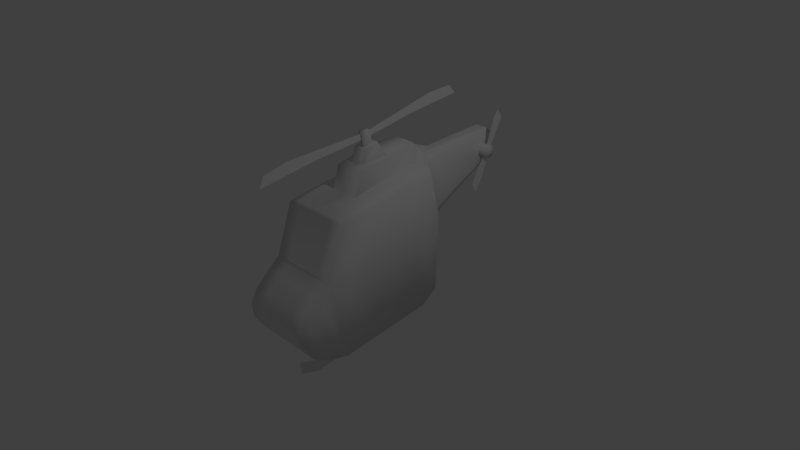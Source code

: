 # Source: helicopter.blend  (saved by Blender 2.76.0; exported with 4.5.12 LTS)
import bpy
from mathutils import Matrix  # noqa: F401  (used for matrix-valued properties, if any)

bpy.ops.wm.read_factory_settings(use_empty=True)
scene = bpy.context.scene
scene.name = 'Scene'

# ---- collections
col_collection_1 = bpy.data.collections.new('Collection 1'); scene.collection.children.link(col_collection_1)

# ---- materials (node trees are filled in below, after node groups)
mat_material = bpy.data.materials.new('Material')
mat_material.alpha_threshold = 0.0
mat_material.use_transparent_shadow = False
mat_material.roughness = 0.5
mat_material.line_color = (0.0, 0.0, 0.0, 1.0)

# ---- material node trees

# ---- world
world_world = bpy.data.worlds.new('World'); scene.world = world_world
world_world.color = (0.05088, 0.05088, 0.05088)
world_world.use_sun_shadow = False
world_world.sun_shadow_jitter_overblur = 0.0
world_world.cycles.sampling_method = 'MANUAL'
world_world.cycles.sample_map_resolution = 256

# ---- cameras
cam_camera = bpy.data.cameras.new('Camera')
cam_camera.clip_end = 100.0
cam_camera.lens = 35.0
cam_camera.sensor_width = 32.0
cam_camera.sensor_height = 18.0
cam_camera.ortho_scale = 7.314
cam_camera.dof.focus_distance = 0.0
cam_camera.dof.aperture_fstop = 128.0

# ---- lights
light_lamp = bpy.data.lights.new('Lamp', 'POINT')
light_lamp.transmission_factor = 0.0
light_lamp.cutoff_distance = 30.0
light_lamp.energy = 100.0
light_lamp.shadow_buffer_clip_start = 1.001
light_lamp.shadow_soft_size = 0.1
light_lamp.shadow_maximum_resolution = 0.006
light_lamp.use_absolute_resolution = True
light_lamp.cycles.use_multiple_importance_sampling = False

# ---- meshes
me_cube = bpy.data.meshes.new('Cube')
me_cube.from_pydata([(0.4687, -0.2066, -1.352), (0.4687, -1.518, -1.352), (0.4687, -0.2066, -0.2129), (0.4687, -1.611, -0.2129), (0.4687, -1.784, -1.255), (0.4687, -1.784, -0.3245), (0.4687, -2.015, -1.086), (0.4687, -2.015, -0.4937), (0.4687, -2.129, -0.8428), (0.4687, -2.129, -0.6497), (0.4687, 0.04189, -1.215), (0.4687, 0.2219, -0.2129), (0.3315, -0.2066, 0.5109), (0.3315, -1.268, 0.4506), (0.3315, 0.1974, 0.5001), (0.08522, 0.456, -0.5386), (0.2101, 0.456, -0.2529), (0.05488, 0.456, 0.4821), (0.08522, 0.6468, -0.3909), (0.2101, 0.6468, -0.1754), (0.05488, 0.6468, 0.4749), (0.08522, 1.417, -0.1029), (0.189, 1.417, 0.03769), (0.05488, 1.417, 0.4137), (0.08522, 1.715, 0.1397), (0.08522, 1.697, 0.3152), (0.05488, 1.627, 0.3912), (0.05488, 1.522, 0.4024), (0.08522, 1.596, -0.04161), (0.1608, 1.557, 0.2077), (0.4687, 0.1738, 0.4137), (0.4687, -0.2066, 0.4371), (0.4687, -1.292, 0.4181), (0.1052, 0.4735, 0.3672), (0.1052, 0.6518, 0.351), (0.1018, 1.412, 0.3611), (0.08522, 1.639, 0.379), (0.09729, 1.528, 0.3713), (0.4687, -0.9841, -1.352), (0.4687, -1.04, -0.2129), (0.3315, -0.8357, 0.4751), (0.4687, -0.85, 0.4258), (0.2564, -0.2066, -1.352), (0.2564, -1.518, -1.352), (0.2564, -1.611, -0.2129), (0.2564, -1.784, -1.255), (0.2564, -1.784, -0.3245), (0.2564, -2.015, -1.086), (0.2564, -2.015, -0.4937), (0.2564, -2.129, -0.8428), (0.2564, -2.129, -0.6497), (0.2564, 0.04189, -1.215), (0.1783, -0.2066, 0.5109), (0.1783, -1.268, 0.4506), (0.1783, 0.1974, 0.5001), (0.0383, 0.456, -0.5386), (0.02104, 0.456, 0.4821), (0.0383, 0.6468, -0.3909), (0.02104, 0.6468, 0.4749), (0.0383, 1.417, -0.1029), (0.02104, 1.417, 0.4137), (0.0383, 1.715, 0.1397), (0.0383, 1.697, 0.3152), (0.02104, 1.627, 0.3912), (0.0383, 1.596, -0.04161), (0.02104, 1.522, 0.4024), (0.0383, 1.639, 0.379), (0.2564, -1.292, 0.4181), (0.1783, -0.8357, 0.4751), (0.2564, -0.9841, -1.352), (0.1783, -0.201, 0.7972), (0.1393, 0.2029, 0.7809), (0.02104, 0.3692, 0.6354), (0.02104, 0.5139, 0.5576), (0.1783, -0.7026, 0.756), (-0.02357, -1.687, -1.585), (-0.02357, -1.687, -1.768), (-0.02357, -0.06182, -1.585), (-0.02357, -0.06182, -1.768), (-0.02357, -1.926, -1.472), (-0.02357, -1.926, -1.654), (-0.02357, 0.1727, -1.464), (-0.02357, 0.1727, -1.647), (-0.03762, -0.6342, -1.307), (-0.03762, -0.5303, -1.66), (-0.03762, -0.5024, -1.268), (-0.03762, -0.3985, -1.621), (-0.03762, -1.295, -1.269), (-0.03762, -1.384, -1.611), (-0.03762, -1.162, -1.303), (-0.03762, -1.251, -1.645), (0.1524, -0.2332, 0.7945), (0.06383, -0.5604, 0.7677), (0.06383, -0.2844, 0.9666), (0.06383, -0.5015, 0.9488), (0.02116, -0.3374, 0.9623), (0.02116, -0.4485, 0.9531), (0.02116, -0.3374, 1.137), (0.02116, -0.4485, 1.137), (-0.02357, -1.879, 1.183), (-0.02357, -1.961, 1.049), (-0.02357, -0.4378, 1.113), (-0.02357, -0.4321, 1.034), (-0.02357, -1.526, 1.215), (-0.02357, -1.146, 1.062), (-0.02357, 1.089, 1.183), (-0.02357, 1.172, 1.049), (-0.02357, -0.3521, 1.113), (-0.02357, -0.3578, 1.034), (-0.02357, 0.7365, 1.215), (-0.02357, 0.3559, 1.062), (0.2777, 1.537, 0.1583), (0.2777, 1.51, 0.2234), (0.2777, 1.445, 0.2504), (0.2777, 1.38, 0.2234), (0.2777, 1.353, 0.1583), (0.2777, 1.38, 0.0931), (0.2777, 1.445, 0.06611), (0.2777, 1.51, 0.0931), (0.09815, 1.445, 0.06611), (0.09815, 1.38, 0.0931), (0.09815, 1.353, 0.1583), (0.09815, 1.38, 0.2234), (0.09815, 1.445, 0.2504), (0.09815, 1.51, 0.2234), (0.09815, 1.537, 0.1583), (0.2777, 1.445, 0.1583), (0.09815, 1.51, 0.0931), (-0.5159, -0.2066, -1.352), (0.2297, 1.126, -0.2052), (0.2297, 1.166, -0.3561), (0.2297, 1.373, 0.1262), (0.2297, 1.324, -0.1839), (0.2297, 1.425, 0.1901), (0.2297, 1.483, 0.1465), (0.2297, 1.618, 0.5784), (0.2297, 1.745, 0.4926), (0.2297, 1.704, 0.6676), (0.2297, 1.763, 0.5565), (-0.02357, -0.2066, -1.352), (-0.02357, -1.518, -1.352), (-0.02357, -1.611, -0.2129), (-0.02357, -1.784, -1.255), (-0.02357, -1.784, -0.3245), (-0.02357, -2.015, -1.086), (-0.02357, -2.015, -0.4937), (-0.02357, -2.129, -0.8428), (-0.02357, -2.129, -0.6497), (-0.02357, 0.04189, -1.215), (-0.02357, -1.268, 0.4506), (-0.02357, -1.292, 0.4181), (-0.02357, -0.8357, 0.4751), (-0.02357, -0.9841, -1.352), (-0.02357, -0.7026, 0.756), (-0.02357, -0.5604, 0.7677), (-0.02357, -0.5015, 0.9488), (-0.02357, -0.3374, 0.9623), (-0.02357, -0.4485, 0.9531), (-0.02357, -0.3374, 1.137), (-0.02357, -0.4485, 1.137), (-0.5159, -1.518, -1.352), (-0.5159, -0.2066, -0.2129), (-0.5159, -1.611, -0.2129), (-0.5159, -1.784, -1.255), (-0.5159, -1.784, -0.3245), (-0.5159, -2.015, -1.086), (-0.5159, -2.015, -0.4937), (-0.5159, -2.129, -0.8428), (-0.5159, -2.129, -0.6497), (-0.5159, 0.04189, -1.215), (-0.5159, 0.2219, -0.2129), (-0.3786, -0.2066, 0.5109), (-0.3786, -1.268, 0.4506), (-0.3786, 0.1974, 0.5001), (-0.1324, 0.456, -0.5386), (-0.2573, 0.456, -0.2529), (-0.102, 0.456, 0.4821), (-0.1324, 0.6468, -0.3909), (-0.2573, 0.6468, -0.1754), (-0.102, 0.6468, 0.4749), (-0.1324, 1.417, -0.1029), (-0.2362, 1.417, 0.03769), (-0.102, 1.417, 0.4137), (-0.1324, 1.715, 0.1397), (-0.1324, 1.697, 0.3152), (-0.102, 1.627, 0.3912), (-0.102, 1.522, 0.4024), (-0.1324, 1.596, -0.04161), (-0.2079, 1.557, 0.2077), (-0.5159, 0.1738, 0.4137), (-0.5159, -0.2066, 0.4371), (-0.5159, -1.292, 0.4181), (-0.1523, 0.4735, 0.3672), (-0.1523, 0.6518, 0.351), (-0.1489, 1.412, 0.3611), (-0.1324, 1.639, 0.379), (-0.1444, 1.528, 0.3713), (-0.5159, -0.9841, -1.352), (-0.5159, -1.04, -0.2129), (-0.3786, -0.8357, 0.4751), (-0.5159, -0.85, 0.4258), (-0.3036, -0.2066, -1.352), (-0.3036, -1.518, -1.352), (-0.3036, -1.611, -0.2129), (-0.3036, -1.784, -1.255), (-0.3036, -1.784, -0.3245), (-0.3036, -2.015, -1.086), (-0.3036, -2.015, -0.4937), (-0.3036, -2.129, -0.8428), (-0.3036, -2.129, -0.6497), (-0.3036, 0.04189, -1.215), (-0.2255, -0.2066, 0.5109), (-0.2255, -1.268, 0.4506), (-0.2255, 0.1974, 0.5001), (-0.08544, 0.456, -0.5386), (-0.06819, 0.456, 0.4821), (-0.08544, 0.6468, -0.3909), (-0.06819, 0.6468, 0.4749), (-0.08544, 1.417, -0.1029), (-0.06819, 1.417, 0.4137), (-0.08544, 1.715, 0.1397), (-0.08544, 1.697, 0.3152), (-0.06819, 1.627, 0.3912), (-0.08544, 1.596, -0.04161), (-0.06819, 1.522, 0.4024), (-0.08544, 1.639, 0.379), (-0.3036, -1.292, 0.4181), (-0.2255, -0.8357, 0.4751), (-0.3036, -0.9841, -1.352), (-0.2255, -0.201, 0.7972), (-0.1865, 0.2029, 0.7809), (-0.06819, 0.3692, 0.6354), (-0.06819, 0.5139, 0.5576), (-0.2255, -0.7026, 0.756), (-0.1996, -0.2332, 0.7945), (-0.111, -0.5604, 0.7677), (-0.111, -0.2844, 0.9666), (-0.111, -0.5015, 0.9488), (-0.06831, -0.3374, 0.9623), (-0.06831, -0.4485, 0.9531), (-0.06831, -0.3374, 1.137), (-0.06831, -0.4485, 1.137), (-0.02357, 0.456, -0.5386), (-0.02357, 0.6468, -0.3909), (-0.02357, 0.6468, 0.4749), (-0.02357, 1.417, -0.1029), (-0.02357, 1.417, 0.4137), (-0.02357, 1.715, 0.1397), (-0.02357, 1.697, 0.3152), (-0.02357, 1.627, 0.3912), (-0.02357, 1.596, -0.04161), (-0.02357, 1.522, 0.4024), (-0.02357, 1.639, 0.379), (-0.02357, -0.201, 0.7972), (-0.02357, 0.2029, 0.7809), (-0.02357, 0.3692, 0.6354), (-0.02357, 0.5139, 0.5576), (-0.02357, -0.2332, 0.7945), (-0.02357, -0.2844, 0.9666)], [], [(41, 31, 12, 40), (38, 39, 3, 1), (2, 0, 10, 11), (1, 3, 5, 4), (43, 1, 4, 45), (4, 5, 7, 6), (45, 4, 6, 47), (47, 6, 8, 49), (6, 7, 9, 8), (11, 10, 15, 16), (31, 30, 14, 12), (52, 12, 14, 54), (54, 14, 17, 56), (67, 32, 13, 53), (56, 17, 20, 58), (30, 11, 16, 33), (19, 18, 21, 22), (16, 15, 18, 19), (33, 16, 19, 34), (65, 27, 26, 63), (34, 19, 22, 35), (58, 20, 23, 60), (29, 28, 24, 25), (37, 29, 25, 36), (35, 22, 29, 37), (22, 21, 28, 29), (60, 23, 27, 65), (23, 35, 37, 27), (27, 37, 36, 26), (20, 34, 35, 23), (17, 33, 34, 20), (14, 30, 33, 17), (44, 3, 32, 67), (2, 11, 30, 31), (39, 2, 31, 41), (3, 39, 41, 32), (0, 2, 39, 38), (32, 41, 40, 13), (0, 38, 69, 42), (12, 52, 68, 40), (141, 44, 67, 150), (25, 62, 66, 36), (21, 59, 64, 28), (28, 64, 61, 24), (36, 66, 63, 26), (25, 24, 61, 62), (18, 57, 59, 21), (15, 55, 57, 18), (10, 51, 55, 15), (150, 67, 53, 149), (54, 56, 72, 71), (68, 52, 70, 74), (40, 68, 53, 13), (0, 42, 51, 10), (7, 48, 50, 9), (144, 47, 49, 146), (8, 9, 50, 49), (142, 45, 47, 144), (3, 44, 46, 5), (140, 43, 45, 142), (5, 46, 48, 7), (38, 1, 43, 69), (74, 70, 91, 92), (151, 68, 74, 153), (52, 54, 71, 70), (56, 58, 73, 72), (75, 76, 78, 77), (76, 75, 79, 80), (77, 78, 82, 81), (83, 84, 86, 85), (87, 88, 90, 89), (153, 74, 92, 154), (154, 92, 94, 155), (92, 91, 93, 94), (96, 95, 97, 98), (155, 94, 96, 157), (94, 93, 95, 96), (157, 96, 98, 159), (103, 104, 102, 101), (99, 100, 104, 103), (109, 107, 108, 110), (105, 109, 110, 106), (206, 208, 167, 165), (204, 206, 165, 163), (163, 165, 166, 164), (202, 204, 163, 160), (160, 163, 164, 162), (161, 170, 169, 128), (197, 160, 162, 198), (200, 199, 171, 190), (111, 126, 118), (117, 126, 116), (115, 126, 114), (113, 126, 112), (118, 126, 117), (116, 126, 115), (114, 126, 113), (112, 126, 111), (111, 118, 127, 125), (117, 116, 120, 119), (115, 114, 122, 121), (113, 112, 124, 123), (118, 117, 119, 127), (116, 115, 121, 120), (114, 113, 123, 122), (112, 111, 125, 124), (129, 130, 132, 131), (131, 132, 134, 133), (133, 134, 136, 135), (135, 136, 138, 137), (95, 156, 158, 97), (97, 158, 159, 98), (69, 43, 140, 152), (46, 143, 145, 48), (44, 141, 143, 46), (49, 50, 147, 146), (48, 145, 147, 50), (42, 139, 148, 51), (68, 151, 149, 53), (42, 69, 152, 139), (165, 167, 168, 166), (170, 175, 174, 169), (190, 171, 173, 189), (211, 213, 173, 171), (213, 215, 176, 173), (226, 212, 172, 191), (215, 217, 179, 176), (189, 192, 175, 170), (178, 181, 180, 177), (175, 178, 177, 174), (192, 193, 178, 175), (224, 222, 185, 186), (193, 194, 181, 178), (217, 219, 182, 179), (188, 184, 183, 187), (196, 195, 184, 188), (194, 196, 188, 181), (181, 188, 187, 180), (219, 224, 186, 182), (182, 186, 196, 194), (186, 185, 195, 196), (179, 182, 194, 193), (176, 179, 193, 192), (173, 176, 192, 189), (203, 226, 191, 162), (161, 190, 189, 170), (198, 200, 190, 161), (162, 191, 200, 198), (128, 197, 198, 161), (191, 172, 199, 200), (128, 201, 228, 197), (171, 199, 227, 211), (184, 195, 225, 221), (246, 251, 224, 219), (180, 187, 223, 218), (187, 183, 220, 223), (195, 185, 222, 225), (184, 221, 220, 183), (177, 180, 218, 216), (244, 246, 219, 217), (251, 249, 222, 224), (174, 177, 216, 214), (169, 174, 214, 210), (213, 230, 231, 215), (227, 233, 229, 211), (199, 172, 212, 227), (128, 169, 210, 201), (166, 168, 209, 207), (167, 208, 209, 168), (162, 164, 205, 203), (164, 166, 207, 205), (197, 228, 202, 160), (233, 235, 234, 229), (255, 256, 232, 231), (254, 255, 231, 230), (253, 254, 230, 229), (211, 229, 230, 213), (215, 231, 232, 217), (235, 237, 236, 234), (239, 241, 240, 238), (237, 239, 238, 236), (229, 234, 257, 253), (234, 236, 258, 257), (217, 232, 256, 244), (214, 216, 243, 242), (216, 218, 245, 243), (221, 248, 247, 220), (225, 222, 249, 252), (223, 220, 247, 250), (218, 223, 250, 245), (221, 225, 252, 248), (246, 60, 65, 251), (244, 58, 60, 246), (251, 65, 63, 249), (255, 72, 73, 256), (254, 71, 72, 255), (253, 70, 71, 254), (93, 258, 156, 95), (70, 253, 257, 91), (91, 257, 258, 93), (58, 244, 256, 73), (51, 148, 242, 55), (55, 242, 243, 57), (57, 243, 245, 59), (62, 61, 247, 248), (66, 252, 249, 63), (64, 250, 247, 61), (59, 245, 250, 64), (62, 248, 252, 66), (141, 150, 226, 203), (150, 149, 212, 226), (144, 146, 208, 206), (142, 144, 206, 204), (140, 142, 204, 202), (151, 153, 233, 227), (153, 154, 235, 233), (154, 155, 237, 235), (155, 157, 239, 237), (157, 159, 241, 239), (238, 240, 158, 156), (240, 241, 159, 158), (236, 238, 156, 258), (228, 152, 140, 202), (205, 207, 145, 143), (203, 205, 143, 141), (208, 146, 147, 209), (207, 209, 147, 145), (201, 210, 148, 139), (227, 212, 149, 151), (210, 214, 242, 148), (201, 139, 152, 228)])
me_cube.polygons.foreach_set('use_smooth', [1, 1, 1, 1, 1, 1, 1, 1, 1, 1, 1, 1, 1, 1, 1, 1, 1, 1, 1, 1, 1, 1, 1, 1, 1, 1, 1, 1, 1, 1, 1, 1, 1, 1, 1, 1, 1, 1, 1, 1, 1, 1, 1, 1, 1, 1, 1, 1, 1, 1, 1, 1, 1, 1, 1, 1, 1, 1, 1, 1, 1, 1, 1, 1, 1, 1, 1, 1, 1, 1, 1, 1, 1, 1, 1, 1, 1, 1, 1, 1, 1, 1, 1, 1, 1, 1, 1, 1, 1, 1, 1, 1, 1, 1, 1, 1, 1, 1, 1, 1, 1, 1, 1, 1, 1, 1, 0, 0, 0, 0, 1, 1, 1, 1, 1, 1, 1, 1, 1, 1, 1, 1, 1, 1, 1, 1, 1, 1, 1, 1, 1, 1, 1, 1, 1, 1, 1, 1, 1, 1, 1, 1, 1, 1, 1, 1, 1, 1, 1, 1, 1, 1, 1, 1, 1, 1, 1, 1, 1, 1, 1, 1, 1, 1, 1, 1, 1, 1, 1, 1, 1, 1, 1, 1, 1, 1, 1, 1, 1, 1, 1, 1, 1, 1, 1, 1, 1, 1, 1, 1, 1, 1, 1, 1, 1, 1, 1, 1, 1, 1, 1, 1, 1, 1, 1, 1, 1, 1, 1, 1, 1, 1, 1, 1, 1, 1, 1, 1, 1, 1, 1, 1, 1, 1, 1, 1, 1, 1, 1, 1, 1])
_uv = me_cube.uv_layers.new(name='UVMap')
_uv.uv.foreach_set('vector', [0.4256, 0.4922, 0.5506, 0.4404, 0.5635, 0.4695, 0.4394, 0.5219, 0.2893, 0.1482, 0.3427, 0.3718, 0.2167, 0.4035, 0.1998, 0.1821, 0.5115, 0.3166, 0.4282, 0.1055, 0.4832, 0.1023, 0.6016, 0.2882, 0.1998, 0.1821, 0.2167, 0.4035, 0.1775, 0.3767, 0.1597, 0.2071, 0.182, 0.1486, 0.1998, 0.1821, 0.1597, 0.2071, 0.1372, 0.1769, 0.1597, 0.2071, 0.1775, 0.3767, 0.1312, 0.3439, 0.1241, 0.2392, 0.1372, 0.1769, 0.1597, 0.2071, 0.1241, 0.2392, 0.09609, 0.2134, 0.09609, 0.2134, 0.1241, 0.2392, 0.1033, 0.2837, 0.06171, 0.2587, 0.1241, 0.2392, 0.1312, 0.3439, 0.1093, 0.3205, 0.1033, 0.2837, 0.6016, 0.2882, 0.4832, 0.1023, 0.6743, 0.1758, 0.6774, 0.2568, 0.5506, 0.4404, 0.6145, 0.4109, 0.6332, 0.4353, 0.5635, 0.4695, 0.5757, 0.4965, 0.5635, 0.4695, 0.6332, 0.4353, 0.652, 0.4609, 0.652, 0.4609, 0.6332, 0.4353, 0.7207, 0.4453, 0.7243, 0.4519, 0.3423, 0.5607, 0.3346, 0.5182, 0.3476, 0.5446, 0.3532, 0.5748, 0.7243, 0.4519, 0.7207, 0.4453, 0.764, 0.432, 0.7665, 0.4398, 0.6145, 0.4109, 0.6016, 0.2882, 0.6774, 0.2568, 0.7173, 0.4139, 0.7289, 0.2683, 0.7252, 0.2065, 0.9055, 0.2595, 0.9052, 0.2957, 0.6774, 0.2568, 0.6743, 0.1758, 0.7252, 0.2065, 0.7289, 0.2683, 0.7173, 0.4139, 0.6774, 0.2568, 0.7289, 0.2683, 0.7582, 0.4012, 0.9543, 0.3701, 0.9508, 0.3633, 0.9702, 0.3525, 0.9747, 0.3582, 0.7582, 0.4012, 0.7289, 0.2683, 0.9052, 0.2957, 0.924, 0.3587, 0.7665, 0.4398, 0.764, 0.432, 0.9299, 0.3731, 0.9328, 0.3801, 0.9404, 0.3191, 0.9387, 0.2735, 0.9653, 0.2985, 0.9786, 0.3301, 0.9475, 0.3522, 0.9404, 0.3191, 0.9786, 0.3301, 0.9688, 0.3463, 0.924, 0.3587, 0.9052, 0.2957, 0.9404, 0.3191, 0.9475, 0.3522, 0.9052, 0.2957, 0.9055, 0.2595, 0.9387, 0.2735, 0.9404, 0.3191, 0.9328, 0.3801, 0.9299, 0.3731, 0.9508, 0.3633, 0.9543, 0.3701, 0.9299, 0.3731, 0.924, 0.3587, 0.9475, 0.3522, 0.9508, 0.3633, 0.9508, 0.3633, 0.9475, 0.3522, 0.9688, 0.3463, 0.9702, 0.3525, 0.764, 0.432, 0.7582, 0.4012, 0.924, 0.3587, 0.9299, 0.3731, 0.7207, 0.4453, 0.7173, 0.4139, 0.7582, 0.4012, 0.764, 0.432, 0.6332, 0.4353, 0.6145, 0.4109, 0.7173, 0.4139, 0.7207, 0.4453, 0.1846, 0.4435, 0.2167, 0.4035, 0.3346, 0.5182, 0.304, 0.5518, 0.5115, 0.3166, 0.6016, 0.2882, 0.6145, 0.4109, 0.5506, 0.4404, 0.3427, 0.3718, 0.5115, 0.3166, 0.5506, 0.4404, 0.4256, 0.4922, 0.2167, 0.4035, 0.3427, 0.3718, 0.4256, 0.4922, 0.3346, 0.5182, 0.4282, 0.1055, 0.5115, 0.3166, 0.3427, 0.3718, 0.2893, 0.1482, 0.3346, 0.5182, 0.4256, 0.4922, 0.4394, 0.5219, 0.3476, 0.5446, 0.4282, 0.1055, 0.2893, 0.1482, 0.2755, 0.1091, 0.421, 0.06591, 0.5635, 0.4695, 0.5757, 0.4965, 0.4513, 0.5557, 0.4394, 0.5219, 0.141, 0.493, 0.1846, 0.4435, 0.304, 0.5518, 0.2616, 0.5997, 0.9786, 0.3301, 0.988, 0.3373, 0.9751, 0.3529, 0.9688, 0.3463, 0.9055, 0.2595, 0.9092, 0.2497, 0.9438, 0.2661, 0.9387, 0.2735, 0.9387, 0.2735, 0.9438, 0.2661, 0.9722, 0.2936, 0.9653, 0.2985, 0.9688, 0.3463, 0.9751, 0.3529, 0.9747, 0.3582, 0.9702, 0.3525, 0.9786, 0.3301, 0.9653, 0.2985, 0.9722, 0.2936, 0.9882, 0.3256, 0.7252, 0.2065, 0.7297, 0.1963, 0.9092, 0.2497, 0.9055, 0.2595, 0.6743, 0.1758, 0.681, 0.1673, 0.7297, 0.1963, 0.7252, 0.2065, 0.4832, 0.1023, 0.5157, 0.07181, 0.681, 0.1673, 0.6743, 0.1758, 0.3522, 0.6185, 0.3423, 0.5607, 0.3532, 0.5748, 0.3606, 0.617, 0.652, 0.4609, 0.7243, 0.4519, 0.7111, 0.4904, 0.6654, 0.5162, 0.4513, 0.5557, 0.5757, 0.4965, 0.6015, 0.5493, 0.5167, 0.5767, 0.4394, 0.5219, 0.4513, 0.5557, 0.3532, 0.5748, 0.3476, 0.5446, 0.4282, 0.1055, 0.421, 0.06591, 0.4777, 0.05772, 0.4832, 0.1023, 0.1312, 0.3439, 0.1018, 0.3716, 0.07705, 0.34, 0.1093, 0.3205, 0.05469, 0.1714, 0.09609, 0.2134, 0.06171, 0.2587, 0.01313, 0.2168, 0.1033, 0.2837, 0.1093, 0.3205, 0.07705, 0.34, 0.05614, 0.3017, 0.1038, 0.1312, 0.1372, 0.1769, 0.09609, 0.2134, 0.05469, 0.1714, 0.2167, 0.4035, 0.1846, 0.4435, 0.148, 0.4133, 0.1775, 0.3767, 0.1556, 0.1003, 0.182, 0.1486, 0.1372, 0.1769, 0.1038, 0.1312, 0.1775, 0.3767, 0.148, 0.4133, 0.1018, 0.3716, 0.1312, 0.3439, 0.2893, 0.1482, 0.1998, 0.1821, 0.182, 0.1486, 0.2755, 0.1091, 0.5167, 0.5767, 0.6015, 0.5493, 0.5975, 0.556, 0.5436, 0.5924, 0.4524, 0.6027, 0.4513, 0.5557, 0.5167, 0.5767, 0.5149, 0.6115, 0.5757, 0.4965, 0.652, 0.4609, 0.6654, 0.5162, 0.6015, 0.5493, 0.7243, 0.4519, 0.7665, 0.4398, 0.7395, 0.4647, 0.7111, 0.4904, 0.05034, 0.6572, 0.05034, 0.6188, 0.3925, 0.6188, 0.3925, 0.6572, 0.05034, 0.6188, 0.05034, 0.6572, 0.0001578, 0.6811, 0.0001578, 0.6427, 0.3925, 0.6572, 0.3925, 0.6188, 0.4419, 0.6443, 0.4419, 0.6827, 0.04792, 0.8049, 0.04792, 0.7274, 0.07683, 0.7274, 0.07683, 0.8049, 0.0001578, 0.7936, 0.0001578, 0.7191, 0.02907, 0.7191, 0.02907, 0.7936, 0.5149, 0.6115, 0.5167, 0.5767, 0.5436, 0.5924, 0.5443, 0.6104, 0.4422, 0.6324, 0.4587, 0.6243, 0.4764, 0.6602, 0.4599, 0.6684, 0.4587, 0.6243, 0.53, 0.6188, 0.5223, 0.6602, 0.4764, 0.6602, 0.5694, 0.6188, 0.5928, 0.6207, 0.5928, 0.6574, 0.5694, 0.6574, 0.4764, 0.6786, 0.4764, 0.6602, 0.4876, 0.6692, 0.4876, 0.6786, 0.4764, 0.6602, 0.5223, 0.6602, 0.5111, 0.6692, 0.4876, 0.6692, 0.56, 0.6188, 0.5694, 0.6188, 0.5694, 0.6574, 0.56, 0.6574, 0.09137, 0.7188, 0.1718, 0.6875, 0.3221, 0.6831, 0.3207, 0.6996, 0.01734, 0.7113, 0.0001578, 0.6831, 0.1718, 0.6875, 0.09137, 0.7188, 0.5531, 0.7188, 0.3238, 0.6996, 0.3224, 0.6831, 0.4727, 0.6875, 0.6272, 0.7113, 0.5531, 0.7188, 0.4727, 0.6875, 0.6443, 0.6831, 0.09609, 0.2134, 0.06171, 0.2587, 0.1033, 0.2837, 0.1241, 0.2392, 0.1372, 0.1769, 0.09609, 0.2134, 0.1241, 0.2392, 0.1597, 0.2071, 0.1597, 0.2071, 0.1241, 0.2392, 0.1312, 0.3439, 0.1775, 0.3767, 0.182, 0.1486, 0.1372, 0.1769, 0.1597, 0.2071, 0.1998, 0.1821, 0.1998, 0.1821, 0.1597, 0.2071, 0.1775, 0.3767, 0.2167, 0.4035, 0.5115, 0.3166, 0.6016, 0.2882, 0.4832, 0.1023, 0.4282, 0.1055, 0.2893, 0.1482, 0.1998, 0.1821, 0.2167, 0.4035, 0.3427, 0.3718, 0.4256, 0.4922, 0.4394, 0.5219, 0.5635, 0.4695, 0.5506, 0.4404, 0.6824, 0.8018, 0.7004, 0.7944, 0.6929, 0.8123, 0.7078, 0.8123, 0.7004, 0.7944, 0.7183, 0.8018, 0.7183, 0.787, 0.7004, 0.7944, 0.7078, 0.7765, 0.6929, 0.7765, 0.7004, 0.7944, 0.6824, 0.787, 0.6929, 0.8123, 0.7004, 0.7944, 0.7078, 0.8123, 0.7183, 0.8018, 0.7004, 0.7944, 0.7183, 0.787, 0.7078, 0.7765, 0.7004, 0.7944, 0.6929, 0.7765, 0.6824, 0.787, 0.7004, 0.7944, 0.6824, 0.8018, 0.6824, 0.6831, 0.6824, 0.6979, 0.6446, 0.6979, 0.6446, 0.6831, 0.6824, 0.7128, 0.6824, 0.7276, 0.6446, 0.7276, 0.6446, 0.7128, 0.6824, 0.7424, 0.6824, 0.7573, 0.6446, 0.7573, 0.6446, 0.7424, 0.6824, 0.7721, 0.6824, 0.787, 0.6446, 0.787, 0.6446, 0.7721, 0.6824, 0.6979, 0.6824, 0.7128, 0.6446, 0.7128, 0.6446, 0.6979, 0.6824, 0.7276, 0.6824, 0.7424, 0.6446, 0.7424, 0.6446, 0.7276, 0.6824, 0.7573, 0.6824, 0.7721, 0.6446, 0.7721, 0.6446, 0.7573, 0.6824, 0.787, 0.6824, 0.8018, 0.6446, 0.8018, 0.6446, 0.787, 0.7186, 0.7056, 0.7424, 0.6831, 0.7514, 0.7315, 0.7255, 0.7923, 0.7255, 0.7923, 0.7514, 0.7315, 0.7428, 0.8082, 0.7276, 0.8095, 0.7276, 0.8095, 0.7428, 0.8082, 0.7508, 0.8992, 0.7186, 0.9003, 0.7186, 0.9003, 0.7508, 0.8992, 0.7469, 0.9126, 0.7241, 0.9259, 0.5928, 0.6207, 0.6022, 0.6207, 0.6022, 0.6574, 0.5928, 0.6574, 0.5928, 0.6574, 0.5928, 0.6668, 0.5694, 0.6668, 0.5694, 0.6574, 0.2755, 0.1091, 0.182, 0.1486, 0.1556, 0.1003, 0.2561, 0.05628, 0.148, 0.4133, 0.1042, 0.4612, 0.05508, 0.4127, 0.1018, 0.3716, 0.1846, 0.4435, 0.141, 0.493, 0.1042, 0.4612, 0.148, 0.4133, 0.05614, 0.3017, 0.07705, 0.34, 0.02668, 0.3768, 0.0001578, 0.3388, 0.1018, 0.3716, 0.05508, 0.4127, 0.02668, 0.3768, 0.07705, 0.34, 0.421, 0.06591, 0.4091, 0.01053, 0.4675, 0.0001578, 0.4777, 0.05772, 0.4513, 0.5557, 0.4524, 0.6027, 0.3606, 0.617, 0.3532, 0.5748, 0.421, 0.06591, 0.2755, 0.1091, 0.2561, 0.05628, 0.4091, 0.01053, 0.1241, 0.2392, 0.1033, 0.2837, 0.1093, 0.3205, 0.1312, 0.3439, 0.6016, 0.2882, 0.6774, 0.2568, 0.6743, 0.1758, 0.4832, 0.1023, 0.5506, 0.4404, 0.5635, 0.4695, 0.6332, 0.4353, 0.6145, 0.4109, 0.5757, 0.4965, 0.652, 0.4609, 0.6332, 0.4353, 0.5635, 0.4695, 0.652, 0.4609, 0.7243, 0.4519, 0.7207, 0.4453, 0.6332, 0.4353, 0.3423, 0.5607, 0.3532, 0.5748, 0.3476, 0.5446, 0.3346, 0.5182, 0.7243, 0.4519, 0.7665, 0.4398, 0.764, 0.432, 0.7207, 0.4453, 0.6145, 0.4109, 0.7173, 0.4139, 0.6774, 0.2568, 0.6016, 0.2882, 0.7289, 0.2683, 0.9052, 0.2957, 0.9055, 0.2595, 0.7252, 0.2065, 0.6774, 0.2568, 0.7289, 0.2683, 0.7252, 0.2065, 0.6743, 0.1758, 0.7173, 0.4139, 0.7582, 0.4012, 0.7289, 0.2683, 0.6774, 0.2568, 0.9543, 0.3701, 0.9747, 0.3582, 0.9702, 0.3525, 0.9508, 0.3633, 0.7582, 0.4012, 0.924, 0.3587, 0.9052, 0.2957, 0.7289, 0.2683, 0.7665, 0.4398, 0.9328, 0.3801, 0.9299, 0.3731, 0.764, 0.432, 0.9404, 0.3191, 0.9786, 0.3301, 0.9653, 0.2985, 0.9387, 0.2735, 0.9475, 0.3522, 0.9688, 0.3463, 0.9786, 0.3301, 0.9404, 0.3191, 0.924, 0.3587, 0.9475, 0.3522, 0.9404, 0.3191, 0.9052, 0.2957, 0.9052, 0.2957, 0.9404, 0.3191, 0.9387, 0.2735, 0.9055, 0.2595, 0.9328, 0.3801, 0.9543, 0.3701, 0.9508, 0.3633, 0.9299, 0.3731, 0.9299, 0.3731, 0.9508, 0.3633, 0.9475, 0.3522, 0.924, 0.3587, 0.9508, 0.3633, 0.9702, 0.3525, 0.9688, 0.3463, 0.9475, 0.3522, 0.764, 0.432, 0.9299, 0.3731, 0.924, 0.3587, 0.7582, 0.4012, 0.7207, 0.4453, 0.764, 0.432, 0.7582, 0.4012, 0.7173, 0.4139, 0.6332, 0.4353, 0.7207, 0.4453, 0.7173, 0.4139, 0.6145, 0.4109, 0.1846, 0.4435, 0.304, 0.5518, 0.3346, 0.5182, 0.2167, 0.4035, 0.5115, 0.3166, 0.5506, 0.4404, 0.6145, 0.4109, 0.6016, 0.2882, 0.3427, 0.3718, 0.4256, 0.4922, 0.5506, 0.4404, 0.5115, 0.3166, 0.2167, 0.4035, 0.3346, 0.5182, 0.4256, 0.4922, 0.3427, 0.3718, 0.4282, 0.1055, 0.2893, 0.1482, 0.3427, 0.3718, 0.5115, 0.3166, 0.3346, 0.5182, 0.3476, 0.5446, 0.4394, 0.5219, 0.4256, 0.4922, 0.4282, 0.1055, 0.421, 0.06591, 0.2755, 0.1091, 0.2893, 0.1482, 0.5635, 0.4695, 0.4394, 0.5219, 0.4513, 0.5557, 0.5757, 0.4965, 0.9786, 0.3301, 0.9688, 0.3463, 0.9751, 0.3529, 0.988, 0.3373, 0.9366, 0.3892, 0.9591, 0.3792, 0.9543, 0.3701, 0.9328, 0.3801, 0.9055, 0.2595, 0.9387, 0.2735, 0.9438, 0.2661, 0.9092, 0.2497, 0.9387, 0.2735, 0.9653, 0.2985, 0.9722, 0.2936, 0.9438, 0.2661, 0.9688, 0.3463, 0.9702, 0.3525, 0.9747, 0.3582, 0.9751, 0.3529, 0.9786, 0.3301, 0.9882, 0.3256, 0.9722, 0.2936, 0.9653, 0.2985, 0.7252, 0.2065, 0.9055, 0.2595, 0.9092, 0.2497, 0.7297, 0.1963, 0.772, 0.4486, 0.9366, 0.3892, 0.9328, 0.3801, 0.7665, 0.4398, 0.9591, 0.3792, 0.9811, 0.3665, 0.9747, 0.3582, 0.9543, 0.3701, 0.6743, 0.1758, 0.7252, 0.2065, 0.7297, 0.1963, 0.681, 0.1673, 0.4832, 0.1023, 0.6743, 0.1758, 0.681, 0.1673, 0.5157, 0.07181, 0.652, 0.4609, 0.6654, 0.5162, 0.7111, 0.4904, 0.7243, 0.4519, 0.4513, 0.5557, 0.5167, 0.5767, 0.6015, 0.5493, 0.5757, 0.4965, 0.4394, 0.5219, 0.3476, 0.5446, 0.3532, 0.5748, 0.4513, 0.5557, 0.4282, 0.1055, 0.4832, 0.1023, 0.4777, 0.05772, 0.421, 0.06591, 0.1312, 0.3439, 0.1093, 0.3205, 0.07705, 0.34, 0.1018, 0.3716, 0.1033, 0.2837, 0.05614, 0.3017, 0.07705, 0.34, 0.1093, 0.3205, 0.2167, 0.4035, 0.1775, 0.3767, 0.148, 0.4133, 0.1846, 0.4435, 0.1775, 0.3767, 0.1312, 0.3439, 0.1018, 0.3716, 0.148, 0.4133, 0.2893, 0.1482, 0.2755, 0.1091, 0.182, 0.1486, 0.1998, 0.1821, 0.5167, 0.5767, 0.5436, 0.5924, 0.5975, 0.556, 0.6015, 0.5493, 0.7188, 0.4975, 0.7461, 0.4719, 0.7395, 0.4647, 0.7111, 0.4904, 0.6878, 0.5375, 0.7188, 0.4975, 0.7111, 0.4904, 0.6654, 0.5162, 0.6212, 0.5866, 0.6878, 0.5375, 0.6654, 0.5162, 0.6015, 0.5493, 0.5757, 0.4965, 0.6015, 0.5493, 0.6654, 0.5162, 0.652, 0.4609, 0.7243, 0.4519, 0.7111, 0.4904, 0.7395, 0.4647, 0.7665, 0.4398, 0.4587, 0.6243, 0.4764, 0.6602, 0.5223, 0.6602, 0.53, 0.6188, 0.5694, 0.6188, 0.5694, 0.6574, 0.5928, 0.6574, 0.5928, 0.6207, 0.4764, 0.6602, 0.4876, 0.6692, 0.5111, 0.6692, 0.5223, 0.6602, 0.6015, 0.5493, 0.5975, 0.556, 0.6149, 0.5898, 0.6212, 0.5866, 0.53, 0.6188, 0.5223, 0.6602, 0.537, 0.6713, 0.5597, 0.641, 0.7665, 0.4398, 0.7395, 0.4647, 0.7461, 0.4719, 0.772, 0.4486, 0.681, 0.1673, 0.7297, 0.1963, 0.7356, 0.1833, 0.6896, 0.1559, 0.7297, 0.1963, 0.9092, 0.2497, 0.9142, 0.2371, 0.7356, 0.1833, 0.9882, 0.3256, 0.9998, 0.3194, 0.9819, 0.2864, 0.9722, 0.2936, 0.9751, 0.3529, 0.9747, 0.3582, 0.9811, 0.3665, 0.9843, 0.364, 0.9438, 0.2661, 0.9722, 0.2936, 0.9819, 0.2864, 0.951, 0.2558, 0.9092, 0.2497, 0.9438, 0.2661, 0.951, 0.2558, 0.9142, 0.2371, 0.988, 0.3373, 0.9751, 0.3529, 0.9843, 0.364, 0.9998, 0.348, 0.9366, 0.3892, 0.9328, 0.3801, 0.9543, 0.3701, 0.9591, 0.3792, 0.772, 0.4486, 0.7665, 0.4398, 0.9328, 0.3801, 0.9366, 0.3892, 0.9591, 0.3792, 0.9543, 0.3701, 0.9747, 0.3582, 0.9811, 0.3665, 0.7188, 0.4975, 0.7111, 0.4904, 0.7395, 0.4647, 0.7461, 0.4719, 0.6878, 0.5375, 0.6654, 0.5162, 0.7111, 0.4904, 0.7188, 0.4975, 0.6212, 0.5866, 0.6015, 0.5493, 0.6654, 0.5162, 0.6878, 0.5375, 0.5223, 0.6602, 0.5223, 0.6786, 0.5111, 0.6786, 0.5111, 0.6692, 0.6015, 0.5493, 0.6212, 0.5866, 0.6149, 0.5898, 0.5975, 0.556, 0.53, 0.6188, 0.5597, 0.641, 0.537, 0.6713, 0.5223, 0.6602, 0.7665, 0.4398, 0.772, 0.4486, 0.7461, 0.4719, 0.7395, 0.4647, 0.5157, 0.07181, 0.5603, 0.02796, 0.6896, 0.1559, 0.681, 0.1673, 0.681, 0.1673, 0.6896, 0.1559, 0.7356, 0.1833, 0.7297, 0.1963, 0.7297, 0.1963, 0.7356, 0.1833, 0.9142, 0.2371, 0.9092, 0.2497, 0.9882, 0.3256, 0.9722, 0.2936, 0.9819, 0.2864, 0.9998, 0.3194, 0.9751, 0.3529, 0.9843, 0.364, 0.9811, 0.3665, 0.9747, 0.3582, 0.9438, 0.2661, 0.951, 0.2558, 0.9819, 0.2864, 0.9722, 0.2936, 0.9092, 0.2497, 0.9142, 0.2371, 0.951, 0.2558, 0.9438, 0.2661, 0.988, 0.3373, 0.9998, 0.348, 0.9843, 0.364, 0.9751, 0.3529, 0.141, 0.493, 0.2616, 0.5997, 0.304, 0.5518, 0.1846, 0.4435, 0.3522, 0.6185, 0.3606, 0.617, 0.3532, 0.5748, 0.3423, 0.5607, 0.05469, 0.1714, 0.01313, 0.2168, 0.06171, 0.2587, 0.09609, 0.2134, 0.1038, 0.1312, 0.05469, 0.1714, 0.09609, 0.2134, 0.1372, 0.1769, 0.1556, 0.1003, 0.1038, 0.1312, 0.1372, 0.1769, 0.182, 0.1486, 0.4524, 0.6027, 0.5149, 0.6115, 0.5167, 0.5767, 0.4513, 0.5557, 0.5149, 0.6115, 0.5443, 0.6104, 0.5436, 0.5924, 0.5167, 0.5767, 0.4422, 0.6324, 0.4599, 0.6684, 0.4764, 0.6602, 0.4587, 0.6243, 0.4764, 0.6786, 0.4876, 0.6786, 0.4876, 0.6692, 0.4764, 0.6602, 0.56, 0.6188, 0.56, 0.6574, 0.5694, 0.6574, 0.5694, 0.6188, 0.5928, 0.6207, 0.5928, 0.6574, 0.6022, 0.6574, 0.6022, 0.6207, 0.5928, 0.6574, 0.5694, 0.6574, 0.5694, 0.6668, 0.5928, 0.6668, 0.5223, 0.6602, 0.5111, 0.6692, 0.5111, 0.6786, 0.5223, 0.6786, 0.2755, 0.1091, 0.2561, 0.05628, 0.1556, 0.1003, 0.182, 0.1486, 0.148, 0.4133, 0.1018, 0.3716, 0.05508, 0.4127, 0.1042, 0.4612, 0.1846, 0.4435, 0.148, 0.4133, 0.1042, 0.4612, 0.141, 0.493, 0.05614, 0.3017, 0.0001578, 0.3388, 0.02668, 0.3768, 0.07705, 0.34, 0.1018, 0.3716, 0.07705, 0.34, 0.02668, 0.3768, 0.05508, 0.4127, 0.421, 0.06591, 0.4777, 0.05772, 0.4675, 0.0001578, 0.4091, 0.01053, 0.4513, 0.5557, 0.3532, 0.5748, 0.3606, 0.617, 0.4524, 0.6027, 0.5157, 0.07181, 0.681, 0.1673, 0.6896, 0.1559, 0.5603, 0.02796, 0.421, 0.06591, 0.4091, 0.01053, 0.2561, 0.05628, 0.2755, 0.1091])
me_cube.materials.append(mat_material)
me_cube.use_remesh_preserve_volume = False
me_cube.use_remesh_preserve_attributes = False
me_cube.use_mirror_vertex_groups = False
me_cube.update()
arm_armature = bpy.data.armatures.new('Armature')  # bones are not reproduced

# ---- objects
ob_armature = bpy.data.objects.new('Armature', arm_armature)
ob_cube = bpy.data.objects.new('Cube', me_cube)
ob_lamp = bpy.data.objects.new('Lamp', light_lamp)
ob_camera = bpy.data.objects.new('Camera', cam_camera)

# ---- transforms, parenting, visibility, modifiers, constraints
ob_armature.location = (1.409e-16, 0.4608, 0.6231)
ob_armature.rotation_euler = (0.1292, 2.66e-17, 1.599e-18)
ob_armature.lineart.crease_threshold = 0.0
ob_cube.parent = ob_armature
ob_cube.location = (0.0, 0.0, 0.0)
ob_cube.lock_rotations_4d = False
ob_cube.empty_display_type = 'ARROWS'
ob_cube.lineart.crease_threshold = 0.0
_vg = ob_cube.vertex_groups.new(name='bn_global')
_vg.add([0, 1, 2, 3, 4, 5, 6, 7, 8, 9, 10, 11, 12, 13, 14, 15, 16, 17, 18, 19, 20, 21, 22, 23, 24, 25, 26, 27, 28, 29, 30, 31, 32, 33, 34, 35, 36, 37, 38, 39, 40, 41, 42, 43, 44, 45, 46, 47, 48, 49, 50, 51, 52, 53, 54, 55, 56, 57, 58, 59, 60, 61, 62, 63, 64, 65, 66, 67, 68, 69, 70, 71, 72, 73, 74, 75, 76, 77, 78, 79, 80, 81, 82, 83, 84, 85, 86, 87, 88, 89, 90, 91, 92, 93, 94, 95, 96, 97, 98, 128, 139, 140, 141, 142, 143, 144, 145, 146, 147, 148, 149, 150, 151, 152, 153, 154, 155, 156, 157, 158, 159, 160, 161, 162, 163, 164, 165, 166, 167, 168, 169, 170, 171, 172, 173, 174, 175, 176, 177, 178, 179, 180, 181, 182, 183, 184, 185, 186, 187, 188, 189, 190, 191, 192, 193, 194, 195, 196, 197, 198, 199, 200, 201, 202, 203, 204, 205, 206, 207, 208, 209, 210, 211, 212, 213, 214, 215, 216, 217, 218, 219, 220, 221, 222, 223, 224, 225, 226, 227, 228, 229, 230, 231, 232, 233, 234, 235, 236, 237, 238, 239, 240, 241, 242, 243, 244, 245, 246, 247, 248, 249, 250, 251, 252, 253, 254, 255, 256, 257, 258], 1.0, 'REPLACE')
_vg = ob_cube.vertex_groups.new(name='bn_top')
_vg.add([99, 100, 101, 102, 103, 104, 105, 106, 107, 108, 109, 110], 1.0, 'REPLACE')
_vg = ob_cube.vertex_groups.new(name='bn_back')
_vg.add([111, 112, 113, 114, 115, 116, 117, 118, 119, 120, 121, 122, 123, 124, 125, 126, 127, 129, 130, 131, 132, 133, 134, 135, 136, 137, 138], 1.0, 'REPLACE')
_m = ob_cube.modifiers.new('Armature', 'ARMATURE')
_m.object = ob_armature
ob_lamp.location = (4.076, 1.005, 5.904)
ob_lamp.rotation_euler = (0.6503, 0.05522, 1.866)
ob_lamp.lock_rotations_4d = False
ob_lamp.empty_display_type = 'ARROWS'
ob_lamp.color = (0.0, 0.0, 0.0, 0.0)
ob_lamp.lineart.crease_threshold = 0.0
ob_camera.location = (7.481, -6.508, 5.344)
ob_camera.rotation_euler = (1.109, 0.01082, 0.8149)
ob_camera.lock_rotations_4d = False
ob_camera.empty_display_type = 'ARROWS'
ob_camera.color = (0.0, 0.0, 0.0, 0.0)
ob_camera.display_type = 'WIRE'
ob_camera.lineart.crease_threshold = 0.0

# ---- collection membership
col_collection_1.objects.link(ob_armature)
col_collection_1.objects.link(ob_cube)
col_collection_1.objects.link(ob_lamp)
col_collection_1.objects.link(ob_camera)

# ---- scene / render settings (as saved in the file)
scene.camera = ob_camera
scene.frame_start = 1; scene.frame_end = 33; scene.frame_set(6)
scene.render.engine = 'BLENDER_EEVEE_NEXT'
scene.render.resolution_percentage = 50
scene.render.dither_intensity = 0.0
scene.cycles.use_denoising = False
scene.cycles.samples = 10
scene.cycles.sampling_pattern = 'TABULATED_SOBOL'
scene.cycles.light_sampling_threshold = 0.0
scene.cycles.use_adaptive_sampling = False
scene.cycles.use_light_tree = False
scene.cycles.blur_glossy = 0.0
scene.cycles.pixel_filter_type = 'GAUSSIAN'
scene.cycles.sample_clamp_indirect = 0.0
scene.view_settings.view_transform = 'Standard'
bpy.context.view_layer.update()
